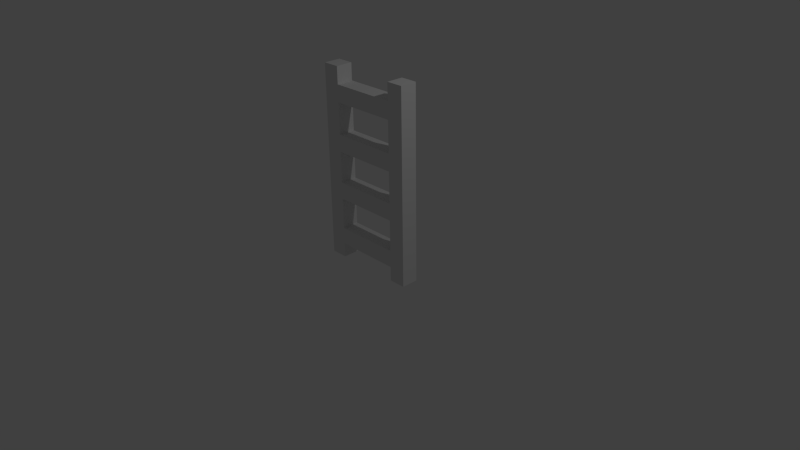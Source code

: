 # Source: Ladder3.blend  (saved by Blender 2.75.0; exported with 4.5.12 LTS)
import bpy
from mathutils import Matrix  # noqa: F401  (used for matrix-valued properties, if any)

bpy.ops.wm.read_factory_settings(use_empty=True)
scene = bpy.context.scene
scene.name = 'Scene'

# ---- collections
col_collection_1 = bpy.data.collections.new('Collection 1'); scene.collection.children.link(col_collection_1)

# ---- materials (node trees are filled in below, after node groups)
mat_laddermat = bpy.data.materials.new('LadderMat')
mat_laddermat.alpha_threshold = 0.0
mat_laddermat.use_transparent_shadow = False
mat_laddermat.roughness = 0.5
mat_laddermat.line_color = (0.0, 0.0, 0.0, 1.0)

# ---- material node trees

# ---- world
world_world = bpy.data.worlds.new('World'); scene.world = world_world
world_world.color = (0.05088, 0.05088, 0.05088)
world_world.use_sun_shadow = False
world_world.sun_shadow_jitter_overblur = 0.0
world_world.cycles.sampling_method = 'MANUAL'
world_world.cycles.sample_map_resolution = 256

# ---- cameras
cam_camera = bpy.data.cameras.new('Camera')
cam_camera.clip_end = 100.0
cam_camera.lens = 35.0
cam_camera.sensor_width = 32.0
cam_camera.sensor_height = 18.0
cam_camera.ortho_scale = 7.314
cam_camera.dof.focus_distance = 0.0
cam_camera.dof.aperture_fstop = 128.0

# ---- lights
light_lamp = bpy.data.lights.new('Lamp', 'POINT')
light_lamp.transmission_factor = 0.0
light_lamp.cutoff_distance = 30.0
light_lamp.energy = 100.0
light_lamp.shadow_buffer_clip_start = 1.001
light_lamp.shadow_soft_size = 0.1
light_lamp.shadow_maximum_resolution = 0.006
light_lamp.use_absolute_resolution = True
light_lamp.cycles.use_multiple_importance_sampling = False

# ---- meshes
me_cube_006 = bpy.data.meshes.new('Cube.006')
me_cube_006.from_pydata([(0.0, -0.1128, 1.959), (0.0, 0.1128, 2.184), (0.0, 0.1128, 1.959), (0.0, -0.1128, 2.184), (-0.6689, 0.1128, 2.41), (-0.6689, -0.1128, 2.41), (-0.4434, -0.1128, 2.41), (-0.4434, 0.1128, 2.41), (-0.6689, 0.1128, 2.184), (-0.6689, -0.1128, 2.184), (-0.4434, -0.1128, 2.184), (-0.4434, 0.1128, 2.184), (-0.6689, 0.1128, 1.959), (-0.6689, -0.1128, 1.959), (-0.4434, -0.1128, 1.959), (-0.4434, 0.1128, 1.959), (-0.4434, 0.1128, 1.316), (-0.4434, -0.1128, 1.316), (-0.6689, -0.1128, 1.316), (-0.6689, 0.1128, 1.316), (-0.4434, 0.1128, 1.542), (-0.4434, -0.1128, 1.542), (-0.6689, -0.1128, 1.542), (-0.6689, 0.1128, 1.542), (0.0, -0.1128, 1.542), (0.0, 0.1128, 1.316), (0.0, 0.1128, 1.542), (0.0, -0.1128, 1.316), (0.0, -0.1128, 0.6733), (0.0, 0.1128, 0.8989), (0.0, 0.1128, 0.6733), (0.0, -0.1128, 0.8989), (-0.6689, 0.1128, 0.8989), (-0.6689, -0.1128, 0.8989), (-0.4434, -0.1128, 0.8989), (-0.4434, 0.1128, 0.8989), (-0.6689, 0.1128, 0.6733), (-0.6689, -0.1128, 0.6733), (-0.4434, -0.1128, 0.6733), (-0.4434, 0.1128, 0.6733), (-0.4434, 0.1128, -0.1611), (-0.4434, -0.1128, -0.1611), (-0.6689, -0.1128, -0.1611), (-0.6689, 0.1128, -0.1611), (-0.4434, 0.1128, 0.03077), (-0.4434, -0.1128, 0.03077), (-0.6689, -0.1128, 0.03077), (-0.6689, 0.1128, 0.03077), (-0.4434, 0.1128, 0.2563), (-0.4434, -0.1128, 0.2563), (-0.6689, -0.1128, 0.2563), (-0.6689, 0.1128, 0.2563), (0.0, -0.1128, 0.2563), (0.0, 0.1128, 0.03077), (0.0, 0.1128, 0.2563), (0.0, -0.1128, 0.03077)], [], [(1, 11, 10, 3), (7, 4, 5, 6), (2, 15, 11, 1), (11, 8, 4, 7), (8, 9, 5, 4), (0, 14, 15, 2), (3, 10, 14, 0), (13, 14, 10, 9), (9, 10, 6, 5), (22, 21, 14, 13), (20, 23, 12, 15), (15, 12, 8, 11), (23, 22, 13, 12), (10, 11, 7, 6), (21, 20, 15, 14), (12, 13, 9, 8), (34, 35, 16, 17), (16, 19, 23, 20), (35, 32, 19, 16), (32, 33, 18, 19), (33, 34, 17, 18), (18, 17, 21, 22), (24, 21, 17, 27), (19, 18, 22, 23), (27, 17, 16, 25), (26, 20, 21, 24), (25, 16, 20, 26), (29, 35, 34, 31), (30, 39, 35, 29), (28, 38, 39, 30), (31, 34, 38, 28), (37, 38, 34, 33), (50, 49, 38, 37), (48, 51, 36, 39), (39, 36, 32, 35), (51, 50, 37, 36), (49, 48, 39, 38), (36, 37, 33, 32), (40, 41, 42, 43), (44, 47, 51, 48), (40, 44, 45, 41), (41, 45, 46, 42), (42, 46, 47, 43), (44, 40, 43, 47), (46, 45, 49, 50), (52, 49, 45, 55), (47, 46, 50, 51), (55, 45, 44, 53), (54, 48, 49, 52), (53, 44, 48, 54)])
me_cube_006.materials.append(mat_laddermat)
me_cube_006.use_remesh_preserve_volume = False
me_cube_006.use_remesh_preserve_attributes = False
me_cube_006.use_mirror_vertex_groups = False
me_cube_006.update()

# ---- objects
ob_lamp = bpy.data.objects.new('Lamp', light_lamp)
ob_camera = bpy.data.objects.new('Camera', cam_camera)
ob_ladder3 = bpy.data.objects.new('Ladder3', me_cube_006)

# ---- transforms, parenting, visibility, modifiers, constraints
ob_lamp.location = (4.076, 1.005, 5.904)
ob_lamp.rotation_euler = (0.6503, 0.05522, 1.866)
ob_lamp.lock_rotations_4d = False
ob_lamp.empty_display_type = 'ARROWS'
ob_lamp.color = (0.0, 0.0, 0.0, 0.0)
ob_lamp.lineart.crease_threshold = 0.0
ob_camera.location = (7.481, -6.508, 5.344)
ob_camera.rotation_euler = (1.109, 0.01082, 0.8149)
ob_camera.lock_rotations_4d = False
ob_camera.empty_display_type = 'ARROWS'
ob_camera.color = (0.0, 0.0, 0.0, 0.0)
ob_camera.display_type = 'WIRE'
ob_camera.lineart.crease_threshold = 0.0
ob_ladder3.location = (0.0, 0.0, 0.0)
ob_ladder3.lock_rotations_4d = False
ob_ladder3.empty_display_type = 'ARROWS'
ob_ladder3.lineart.crease_threshold = 0.0
_m = ob_ladder3.modifiers.new('Mirror', 'MIRROR')

# ---- collection membership
col_collection_1.objects.link(ob_lamp)
col_collection_1.objects.link(ob_camera)
col_collection_1.objects.link(ob_ladder3)

# ---- scene / render settings (as saved in the file)
scene.camera = ob_camera
scene.frame_start = 1; scene.frame_end = 250; scene.frame_set(1)
scene.render.engine = 'BLENDER_EEVEE_NEXT'
scene.render.resolution_percentage = 50
scene.render.dither_intensity = 0.0
scene.cycles.use_denoising = False
scene.cycles.samples = 10
scene.cycles.sampling_pattern = 'TABULATED_SOBOL'
scene.cycles.light_sampling_threshold = 0.0
scene.cycles.use_adaptive_sampling = False
scene.cycles.use_light_tree = False
scene.cycles.blur_glossy = 0.0
scene.cycles.pixel_filter_type = 'GAUSSIAN'
scene.cycles.sample_clamp_indirect = 0.0
scene.view_settings.view_transform = 'Standard'
bpy.context.view_layer.update()
